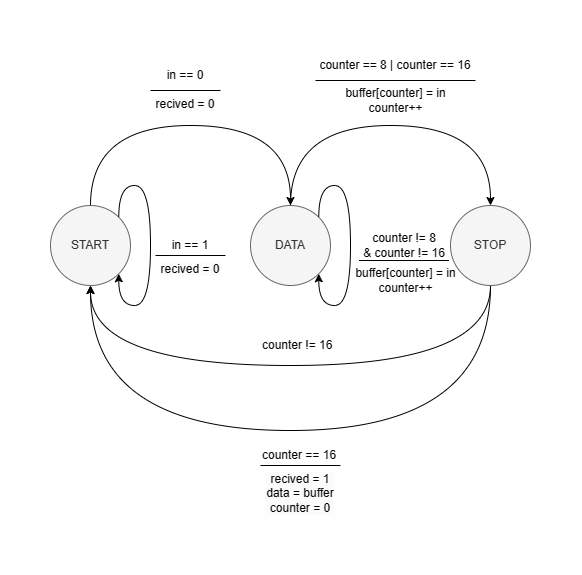

The diagram above was exported from draw.io. Its source (the exported page's mxGraphModel, read from the mxfile embedded in the PNG):
<mxGraphModel dx="3432" dy="1423" grid="1" gridSize="10" guides="1" tooltips="1" connect="1" arrows="1" fold="1" page="1" pageScale="1" pageWidth="827" pageHeight="1169" math="0" shadow="0">
  <root>
    <mxCell id="0" />
    <mxCell id="1" parent="0" />
    <mxCell id="2" style="edgeStyle=orthogonalEdgeStyle;rounded=0;orthogonalLoop=1;jettySize=auto;html=1;exitX=0.5;exitY=0;exitDx=0;exitDy=0;entryX=0.5;entryY=0;entryDx=0;entryDy=0;curved=1;" edge="1" source="3" target="8" parent="1">
      <mxGeometry relative="1" as="geometry">
        <Array as="points">
          <mxPoint x="1140" y="185" />
          <mxPoint x="1340" y="185" />
        </Array>
      </mxGeometry>
    </mxCell>
    <mxCell id="3" value="START" style="ellipse;whiteSpace=wrap;html=1;aspect=fixed;fillColor=#f5f5f5;strokeColor=#666666;fontColor=#333333;" vertex="1" parent="1">
      <mxGeometry x="1100" y="265" width="80" height="80" as="geometry" />
    </mxCell>
    <mxCell id="4" style="edgeStyle=orthogonalEdgeStyle;rounded=0;orthogonalLoop=1;jettySize=auto;html=1;entryX=0.5;entryY=1;entryDx=0;entryDy=0;curved=1;exitX=0.5;exitY=1;exitDx=0;exitDy=0;" edge="1" source="6" target="3" parent="1">
      <mxGeometry relative="1" as="geometry">
        <Array as="points">
          <mxPoint x="1540" y="425" />
          <mxPoint x="1140" y="425" />
        </Array>
      </mxGeometry>
    </mxCell>
    <mxCell id="5" style="edgeStyle=orthogonalEdgeStyle;rounded=0;orthogonalLoop=1;jettySize=auto;html=1;entryX=0.5;entryY=1;entryDx=0;entryDy=0;curved=1;exitX=0.5;exitY=1;exitDx=0;exitDy=0;" edge="1" source="6" target="3" parent="1">
      <mxGeometry relative="1" as="geometry">
        <Array as="points">
          <mxPoint x="1540" y="490" />
          <mxPoint x="1140" y="490" />
        </Array>
      </mxGeometry>
    </mxCell>
    <mxCell id="6" value="STOP" style="ellipse;whiteSpace=wrap;html=1;aspect=fixed;fillColor=#f5f5f5;strokeColor=#666666;fontColor=#333333;" vertex="1" parent="1">
      <mxGeometry x="1500" y="265" width="80" height="80" as="geometry" />
    </mxCell>
    <mxCell id="7" style="edgeStyle=orthogonalEdgeStyle;rounded=0;orthogonalLoop=1;jettySize=auto;html=1;entryX=0.5;entryY=0;entryDx=0;entryDy=0;curved=1;exitX=0.5;exitY=0;exitDx=0;exitDy=0;" edge="1" source="8" target="6" parent="1">
      <mxGeometry relative="1" as="geometry">
        <Array as="points">
          <mxPoint x="1340" y="185" />
          <mxPoint x="1540" y="185" />
        </Array>
      </mxGeometry>
    </mxCell>
    <mxCell id="8" value="DATA" style="ellipse;whiteSpace=wrap;html=1;aspect=fixed;fillColor=#f5f5f5;strokeColor=#666666;fontColor=#333333;" vertex="1" parent="1">
      <mxGeometry x="1300" y="265" width="80" height="80" as="geometry" />
    </mxCell>
    <mxCell id="9" style="edgeStyle=orthogonalEdgeStyle;rounded=0;orthogonalLoop=1;jettySize=auto;html=1;exitX=1;exitY=0;exitDx=0;exitDy=0;entryX=1;entryY=1;entryDx=0;entryDy=0;curved=1;" edge="1" source="3" target="3" parent="1">
      <mxGeometry relative="1" as="geometry" />
    </mxCell>
    <mxCell id="10" style="edgeStyle=orthogonalEdgeStyle;rounded=0;orthogonalLoop=1;jettySize=auto;html=1;exitX=1;exitY=0;exitDx=0;exitDy=0;entryX=1;entryY=1;entryDx=0;entryDy=0;curved=1;" edge="1" source="8" target="8" parent="1">
      <mxGeometry relative="1" as="geometry" />
    </mxCell>
    <mxCell id="11" value="in == 1" style="text;html=1;strokeColor=none;fillColor=none;align=center;verticalAlign=middle;whiteSpace=wrap;rounded=0;" vertex="1" parent="1">
      <mxGeometry x="1210" y="290" width="60" height="30" as="geometry" />
    </mxCell>
    <mxCell id="12" value="in == 0" style="text;html=1;strokeColor=none;fillColor=none;align=center;verticalAlign=middle;whiteSpace=wrap;rounded=0;" vertex="1" parent="1">
      <mxGeometry x="1205" y="120" width="60" height="30" as="geometry" />
    </mxCell>
    <mxCell id="13" value="counter != 8&lt;br&gt;&amp;amp; counter != 16" style="text;html=1;strokeColor=none;fillColor=none;align=center;verticalAlign=middle;whiteSpace=wrap;rounded=0;" vertex="1" parent="1">
      <mxGeometry x="1408.5" y="290" width="90" height="30" as="geometry" />
    </mxCell>
    <mxCell id="14" value="counter == 8 | counter == 16" style="text;html=1;strokeColor=none;fillColor=none;align=center;verticalAlign=middle;whiteSpace=wrap;rounded=0;" vertex="1" parent="1">
      <mxGeometry x="1365" y="110" width="160" height="30" as="geometry" />
    </mxCell>
    <mxCell id="15" value="&lt;div style=&quot;&quot;&gt;&lt;span style=&quot;background-color: initial;&quot;&gt;counter == 16&lt;/span&gt;&lt;/div&gt;" style="text;html=1;strokeColor=none;fillColor=none;align=left;verticalAlign=middle;whiteSpace=wrap;rounded=0;" vertex="1" parent="1">
      <mxGeometry x="1310" y="500" width="81.5" height="30" as="geometry" />
    </mxCell>
    <mxCell id="16" value="buffer[counter] = in&lt;br&gt;counter++" style="text;html=1;strokeColor=none;fillColor=none;align=center;verticalAlign=middle;whiteSpace=wrap;rounded=0;" vertex="1" parent="1">
      <mxGeometry x="1391.5" y="140" width="107" height="40" as="geometry" />
    </mxCell>
    <mxCell id="17" value="&lt;span style=&quot;font-family: Helvetica; font-size: 12px; font-style: normal; font-variant-ligatures: normal; font-variant-caps: normal; font-weight: 400; letter-spacing: normal; orphans: 2; text-indent: 0px; text-transform: none; widows: 2; word-spacing: 0px; -webkit-text-stroke-width: 0px; background-color: rgb(251, 251, 251); text-decoration-thickness: initial; text-decoration-style: initial; text-decoration-color: initial; float: none; display: inline !important;&quot;&gt;recived = 0&lt;/span&gt;" style="text;whiteSpace=wrap;html=1;align=center;fontColor=#000000;" vertex="1" parent="1">
      <mxGeometry x="1200" y="150" width="70" height="30" as="geometry" />
    </mxCell>
    <mxCell id="18" value="buffer[counter] = in&lt;br&gt;counter++" style="text;html=1;strokeColor=none;fillColor=none;align=center;verticalAlign=middle;whiteSpace=wrap;rounded=0;" vertex="1" parent="1">
      <mxGeometry x="1401.5" y="320" width="107" height="40" as="geometry" />
    </mxCell>
    <mxCell id="19" value="" style="endArrow=none;html=1;rounded=0;exitX=0;exitY=0;exitDx=0;exitDy=0;entryX=1;entryY=0;entryDx=0;entryDy=0;" edge="1" source="17" target="17" parent="1">
      <mxGeometry width="50" height="50" relative="1" as="geometry">
        <mxPoint x="1220" y="180" as="sourcePoint" />
        <mxPoint x="1270" y="130" as="targetPoint" />
      </mxGeometry>
    </mxCell>
    <mxCell id="20" value="" style="endArrow=none;html=1;rounded=0;exitX=1;exitY=1;exitDx=0;exitDy=0;entryX=0;entryY=1;entryDx=0;entryDy=0;" edge="1" source="14" target="14" parent="1">
      <mxGeometry width="50" height="50" relative="1" as="geometry">
        <mxPoint x="1330" y="170" as="sourcePoint" />
        <mxPoint x="1380" y="120" as="targetPoint" />
      </mxGeometry>
    </mxCell>
    <mxCell id="21" value="" style="endArrow=none;html=1;rounded=0;exitX=0;exitY=1;exitDx=0;exitDy=0;entryX=1;entryY=1;entryDx=0;entryDy=0;" edge="1" source="13" target="13" parent="1">
      <mxGeometry width="50" height="50" relative="1" as="geometry">
        <mxPoint x="1620" y="410" as="sourcePoint" />
        <mxPoint x="1670" y="360" as="targetPoint" />
      </mxGeometry>
    </mxCell>
    <mxCell id="22" value="&lt;span style=&quot;font-family: Helvetica; font-size: 12px; font-style: normal; font-variant-ligatures: normal; font-variant-caps: normal; font-weight: 400; letter-spacing: normal; orphans: 2; text-indent: 0px; text-transform: none; widows: 2; word-spacing: 0px; -webkit-text-stroke-width: 0px; background-color: rgb(251, 251, 251); text-decoration-thickness: initial; text-decoration-style: initial; text-decoration-color: initial; float: none; display: inline !important;&quot;&gt;recived = 0&lt;/span&gt;" style="text;whiteSpace=wrap;html=1;align=center;fontColor=#000000;" vertex="1" parent="1">
      <mxGeometry x="1205" y="315" width="70" height="30" as="geometry" />
    </mxCell>
    <mxCell id="23" value="" style="endArrow=none;html=1;rounded=0;exitX=0;exitY=0;exitDx=0;exitDy=0;entryX=1;entryY=0;entryDx=0;entryDy=0;" edge="1" source="22" target="22" parent="1">
      <mxGeometry width="50" height="50" relative="1" as="geometry">
        <mxPoint x="1225" y="345" as="sourcePoint" />
        <mxPoint x="1275" y="295" as="targetPoint" />
      </mxGeometry>
    </mxCell>
    <mxCell id="24" value="&lt;div style=&quot;border-color: var(--border-color); color: rgb(0, 0, 0); font-family: Helvetica; font-size: 12px; font-style: normal; font-variant-ligatures: normal; font-variant-caps: normal; font-weight: 400; letter-spacing: normal; orphans: 2; text-indent: 0px; text-transform: none; widows: 2; word-spacing: 0px; -webkit-text-stroke-width: 0px; background-color: rgb(251, 251, 251); text-decoration-thickness: initial; text-decoration-style: initial; text-decoration-color: initial;&quot;&gt;&lt;span style=&quot;border-color: var(--border-color); background-color: initial;&quot;&gt;recived = 1&lt;/span&gt;&lt;/div&gt;&lt;div style=&quot;border-color: var(--border-color); color: rgb(0, 0, 0); font-family: Helvetica; font-size: 12px; font-style: normal; font-variant-ligatures: normal; font-variant-caps: normal; font-weight: 400; letter-spacing: normal; orphans: 2; text-indent: 0px; text-transform: none; widows: 2; word-spacing: 0px; -webkit-text-stroke-width: 0px; background-color: rgb(251, 251, 251); text-decoration-thickness: initial; text-decoration-style: initial; text-decoration-color: initial;&quot;&gt;&lt;span style=&quot;border-color: var(--border-color); background-color: initial;&quot;&gt;data = buffer&lt;/span&gt;&lt;/div&gt;&lt;div style=&quot;border-color: var(--border-color); color: rgb(0, 0, 0); font-family: Helvetica; font-size: 12px; font-style: normal; font-variant-ligatures: normal; font-variant-caps: normal; font-weight: 400; letter-spacing: normal; orphans: 2; text-indent: 0px; text-transform: none; widows: 2; word-spacing: 0px; -webkit-text-stroke-width: 0px; background-color: rgb(251, 251, 251); text-decoration-thickness: initial; text-decoration-style: initial; text-decoration-color: initial;&quot;&gt;&lt;span style=&quot;border-color: var(--border-color); background-color: initial;&quot;&gt;counter = 0&lt;/span&gt;&lt;/div&gt;" style="text;whiteSpace=wrap;html=1;align=center;" vertex="1" parent="1">
      <mxGeometry x="1310" y="525" width="80" height="60" as="geometry" />
    </mxCell>
    <mxCell id="25" value="&lt;div style=&quot;&quot;&gt;&lt;span style=&quot;background-color: initial;&quot;&gt;counter != 16&lt;/span&gt;&lt;/div&gt;" style="text;html=1;strokeColor=none;fillColor=none;align=left;verticalAlign=middle;whiteSpace=wrap;rounded=0;" vertex="1" parent="1">
      <mxGeometry x="1310" y="390" width="81.5" height="30" as="geometry" />
    </mxCell>
    <mxCell id="26" value="" style="endArrow=none;html=1;rounded=0;exitX=0;exitY=0;exitDx=0;exitDy=0;entryX=1;entryY=0;entryDx=0;entryDy=0;" edge="1" source="24" target="24" parent="1">
      <mxGeometry width="50" height="50" relative="1" as="geometry">
        <mxPoint x="1460" y="460" as="sourcePoint" />
        <mxPoint x="1510" y="410" as="targetPoint" />
      </mxGeometry>
    </mxCell>
  </root>
</mxGraphModel>